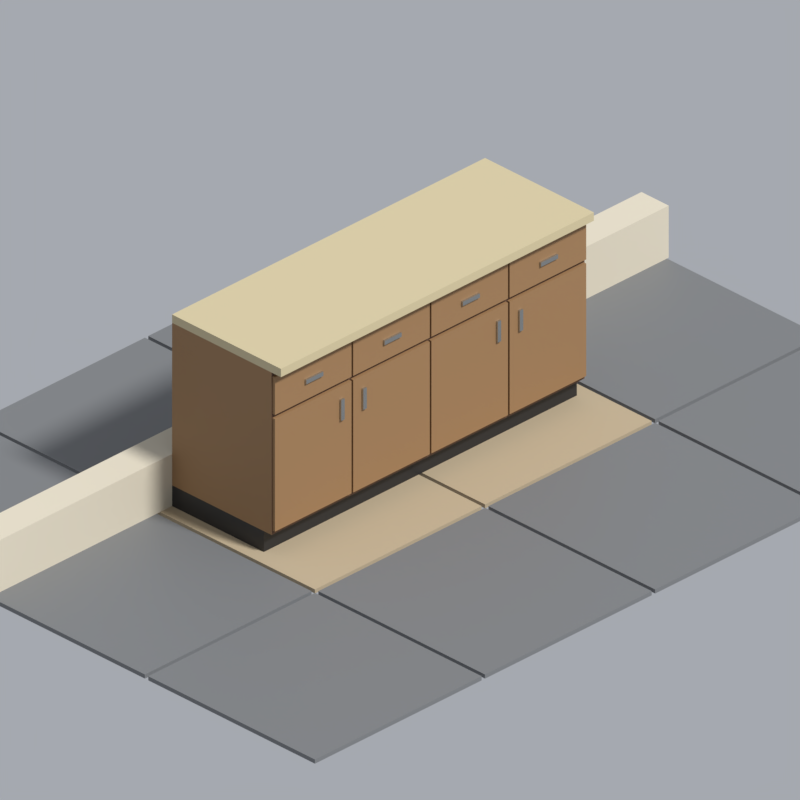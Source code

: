 # Source: counter.blend  (saved by Blender 5.2.45; exported with 4.5.12 LTS)
import bpy
from mathutils import Matrix  # noqa: F401  (used for matrix-valued properties, if any)

bpy.ops.wm.read_factory_settings(use_empty=True)
scene = bpy.context.scene
scene.name = 'Scene'

# ---- collections
col_asset = bpy.data.collections.new('Asset'); scene.collection.children.link(col_asset)
col_review = bpy.data.collections.new('Review'); scene.collection.children.link(col_review)

# ---- materials (node trees are filled in below, after node groups)
mat_pal_plastic_black = bpy.data.materials.new('pal.plastic_black')
mat_pal_plastic_black.diffuse_color = (0.01764, 0.01764, 0.01938, 1.0)
mat_pal_plastic_black.roughness = 0.5
mat_pal_wood_walnut = bpy.data.materials.new('pal.wood_walnut')
mat_pal_wood_walnut.diffuse_color = (0.107, 0.05286, 0.02956, 1.0)
mat_pal_wood_walnut.roughness = 0.7
mat_pal_cabinet_oak = bpy.data.materials.new('pal.cabinet_oak')
mat_pal_cabinet_oak.diffuse_color = (0.3231, 0.1812, 0.08022, 1.0)
mat_pal_cabinet_oak.roughness = 0.65
mat_pal_chrome = bpy.data.materials.new('pal.chrome')
mat_pal_chrome.diffuse_color = (0.521, 0.5395, 0.5395, 1.0)
mat_pal_chrome.roughness = 0.2
mat_pal_chrome.metallic = 0.9
mat_pal_laminate_almond = bpy.data.materials.new('pal.laminate_almond')
mat_pal_laminate_almond.diffuse_color = (0.6105, 0.521, 0.314, 1.0)
mat_pal_laminate_almond.roughness = 0.45
mat_pal_plastic_grey = bpy.data.materials.new('pal.plastic_grey')
mat_pal_plastic_grey.diffuse_color = (0.1812, 0.1878, 0.1946, 1.0)
mat_pal_plastic_grey.roughness = 0.55
mat_pal_fabric_beige = bpy.data.materials.new('pal.fabric_beige')
mat_pal_fabric_beige.diffuse_color = (0.4621, 0.3712, 0.2423, 1.0)
mat_pal_fabric_beige.roughness = 0.95
mat_pal_sheet_cream = bpy.data.materials.new('pal.sheet_cream')
mat_pal_sheet_cream.diffuse_color = (0.6724, 0.6105, 0.4793, 1.0)
mat_pal_sheet_cream.roughness = 0.95

# ---- material node trees
mat_pal_plastic_black.use_nodes = True; mat_pal_plastic_black.node_tree.nodes.clear()
_N = mat_pal_plastic_black.node_tree.nodes; _L = mat_pal_plastic_black.node_tree.links
n0 = _N.new('ShaderNodeBsdfPrincipled'); n0.name = 'Principled BSDF'; n0.location = (-200, 100)
n0.inputs[0].default_value = (0.01764, 0.01764, 0.01938, 1.0)
n0.inputs[10].default_value = 0.005
n1 = _N.new('ShaderNodeOutputMaterial'); n1.name = 'Material Output'; n1.location = (200, 100)
_L.new(n0.outputs[0], n1.inputs[0])
n1.is_active_output = True
mat_pal_wood_walnut.use_nodes = True; mat_pal_wood_walnut.node_tree.nodes.clear()
_N = mat_pal_wood_walnut.node_tree.nodes; _L = mat_pal_wood_walnut.node_tree.links
n0 = _N.new('ShaderNodeBsdfPrincipled'); n0.name = 'Principled BSDF'; n0.location = (-200, 100)
n0.inputs[0].default_value = (0.107, 0.05286, 0.02956, 1.0)
n0.inputs[2].default_value = 0.7
n0.inputs[10].default_value = 0.005
n1 = _N.new('ShaderNodeOutputMaterial'); n1.name = 'Material Output'; n1.location = (200, 100)
_L.new(n0.outputs[0], n1.inputs[0])
n1.is_active_output = True
mat_pal_cabinet_oak.use_nodes = True; mat_pal_cabinet_oak.node_tree.nodes.clear()
_N = mat_pal_cabinet_oak.node_tree.nodes; _L = mat_pal_cabinet_oak.node_tree.links
n0 = _N.new('ShaderNodeBsdfPrincipled'); n0.name = 'Principled BSDF'; n0.location = (-200, 100)
n0.inputs[0].default_value = (0.3231, 0.1812, 0.08022, 1.0)
n0.inputs[2].default_value = 0.65
n0.inputs[10].default_value = 0.005
n1 = _N.new('ShaderNodeOutputMaterial'); n1.name = 'Material Output'; n1.location = (200, 100)
_L.new(n0.outputs[0], n1.inputs[0])
n1.is_active_output = True
mat_pal_chrome.use_nodes = True; mat_pal_chrome.node_tree.nodes.clear()
_N = mat_pal_chrome.node_tree.nodes; _L = mat_pal_chrome.node_tree.links
n0 = _N.new('ShaderNodeBsdfPrincipled'); n0.name = 'Principled BSDF'; n0.location = (-200, 100)
n0.inputs[0].default_value = (0.521, 0.5395, 0.5395, 1.0)
n0.inputs[1].default_value = 0.9
n0.inputs[2].default_value = 0.2
n0.inputs[10].default_value = 0.005
n1 = _N.new('ShaderNodeOutputMaterial'); n1.name = 'Material Output'; n1.location = (200, 100)
_L.new(n0.outputs[0], n1.inputs[0])
n1.is_active_output = True
mat_pal_laminate_almond.use_nodes = True; mat_pal_laminate_almond.node_tree.nodes.clear()
_N = mat_pal_laminate_almond.node_tree.nodes; _L = mat_pal_laminate_almond.node_tree.links
n0 = _N.new('ShaderNodeBsdfPrincipled'); n0.name = 'Principled BSDF'; n0.location = (-200, 100)
n0.inputs[0].default_value = (0.6105, 0.521, 0.314, 1.0)
n0.inputs[2].default_value = 0.45
n0.inputs[10].default_value = 0.005
n1 = _N.new('ShaderNodeOutputMaterial'); n1.name = 'Material Output'; n1.location = (200, 100)
_L.new(n0.outputs[0], n1.inputs[0])
n1.is_active_output = True
mat_pal_plastic_grey.use_nodes = True; mat_pal_plastic_grey.node_tree.nodes.clear()
_N = mat_pal_plastic_grey.node_tree.nodes; _L = mat_pal_plastic_grey.node_tree.links
n0 = _N.new('ShaderNodeBsdfPrincipled'); n0.name = 'Principled BSDF'; n0.location = (-200, 100)
n0.inputs[0].default_value = (0.1812, 0.1878, 0.1946, 1.0)
n0.inputs[2].default_value = 0.55
n0.inputs[10].default_value = 0.005
n1 = _N.new('ShaderNodeOutputMaterial'); n1.name = 'Material Output'; n1.location = (200, 100)
_L.new(n0.outputs[0], n1.inputs[0])
n1.is_active_output = True
mat_pal_fabric_beige.use_nodes = True; mat_pal_fabric_beige.node_tree.nodes.clear()
_N = mat_pal_fabric_beige.node_tree.nodes; _L = mat_pal_fabric_beige.node_tree.links
n0 = _N.new('ShaderNodeBsdfPrincipled'); n0.name = 'Principled BSDF'; n0.location = (-200, 100)
n0.inputs[0].default_value = (0.4621, 0.3712, 0.2423, 1.0)
n0.inputs[2].default_value = 0.95
n0.inputs[10].default_value = 0.005
n1 = _N.new('ShaderNodeOutputMaterial'); n1.name = 'Material Output'; n1.location = (200, 100)
_L.new(n0.outputs[0], n1.inputs[0])
n1.is_active_output = True
mat_pal_sheet_cream.use_nodes = True; mat_pal_sheet_cream.node_tree.nodes.clear()
_N = mat_pal_sheet_cream.node_tree.nodes; _L = mat_pal_sheet_cream.node_tree.links
n0 = _N.new('ShaderNodeBsdfPrincipled'); n0.name = 'Principled BSDF'; n0.location = (-200, 100)
n0.inputs[0].default_value = (0.6724, 0.6105, 0.4793, 1.0)
n0.inputs[2].default_value = 0.95
n0.inputs[10].default_value = 0.005
n1 = _N.new('ShaderNodeOutputMaterial'); n1.name = 'Material Output'; n1.location = (200, 100)
_L.new(n0.outputs[0], n1.inputs[0])
n1.is_active_output = True

# ---- world
world_review_world = bpy.data.worlds.new('review_world'); scene.world = world_review_world
world_review_world.use_nodes = True; world_review_world.node_tree.nodes.clear()
_N = world_review_world.node_tree.nodes; _L = world_review_world.node_tree.links
n0 = _N.new('ShaderNodeBackground'); n0.name = 'Background'; n0.location = (-200, 100)
n0.inputs[0].default_value = (0.42, 0.44, 0.48, 1.0)
n0.inputs[1].default_value = 0.9
n1 = _N.new('ShaderNodeOutputWorld'); n1.name = 'World Output'; n1.location = (200, 100)
_L.new(n0.outputs[0], n1.inputs[0])
n1.is_active_output = True
world_review_world.color = (0.42, 0.44, 0.48)

# ---- cameras
cam_review_camera = bpy.data.cameras.new('review_camera')
cam_review_camera.type = 'ORTHO'
cam_review_camera.clip_end = 60.0
cam_review_camera.ortho_scale = 3.326

# ---- lights
light_review_sun = bpy.data.lights.new('review_sun', 'SUN')
light_review_sun.angle = 0.1396
light_review_sun.energy = 3.2

# ---- meshes
me_counter = bpy.data.meshes.new('counter')
me_counter.from_pydata([(-0.92, -0.12, 0.0), (0.92, -0.12, 0.0), (0.92, 0.42, 0.0), (-0.92, 0.42, 0.0), (-0.92, -0.12, 0.1), (0.92, -0.12, 0.1), (0.92, 0.42, 0.1), (-0.92, 0.42, 0.1), (-0.92, -0.165, 0.1), (0.92, -0.165, 0.1), (0.92, 0.42, 0.1), (-0.92, 0.42, 0.1), (-0.92, -0.165, 0.88), (0.92, -0.165, 0.88), (0.92, 0.42, 0.88), (-0.92, 0.42, 0.88), (-0.915, -0.18, 0.12), (-0.465, -0.18, 0.12), (-0.465, -0.165, 0.12), (-0.915, -0.165, 0.12), (-0.915, -0.18, 0.66), (-0.465, -0.18, 0.66), (-0.465, -0.165, 0.66), (-0.915, -0.165, 0.66), (-0.915, -0.18, 0.68), (-0.465, -0.18, 0.68), (-0.465, -0.165, 0.68), (-0.915, -0.165, 0.68), (-0.915, -0.18, 0.86), (-0.465, -0.18, 0.86), (-0.465, -0.165, 0.86), (-0.915, -0.165, 0.86), (-0.535, -0.19, 0.5), (-0.515, -0.19, 0.5), (-0.515, -0.18, 0.5), (-0.535, -0.18, 0.5), (-0.535, -0.19, 0.6), (-0.515, -0.19, 0.6), (-0.515, -0.18, 0.6), (-0.535, -0.18, 0.6), (-0.74, -0.19, 0.76), (-0.64, -0.19, 0.76), (-0.64, -0.18, 0.76), (-0.74, -0.18, 0.76), (-0.74, -0.19, 0.78), (-0.64, -0.19, 0.78), (-0.64, -0.18, 0.78), (-0.74, -0.18, 0.78), (-0.455, -0.18, 0.12), (-0.005, -0.18, 0.12), (-0.005, -0.165, 0.12), (-0.455, -0.165, 0.12), (-0.455, -0.18, 0.66), (-0.005, -0.18, 0.66), (-0.005, -0.165, 0.66), (-0.455, -0.165, 0.66), (-0.455, -0.18, 0.68), (-0.005, -0.18, 0.68), (-0.005, -0.165, 0.68), (-0.455, -0.165, 0.68), (-0.455, -0.18, 0.86), (-0.005, -0.18, 0.86), (-0.005, -0.165, 0.86), (-0.455, -0.165, 0.86), (-0.405, -0.19, 0.5), (-0.385, -0.19, 0.5), (-0.385, -0.18, 0.5), (-0.405, -0.18, 0.5), (-0.405, -0.19, 0.6), (-0.385, -0.19, 0.6), (-0.385, -0.18, 0.6), (-0.405, -0.18, 0.6), (-0.28, -0.19, 0.76), (-0.18, -0.19, 0.76), (-0.18, -0.18, 0.76), (-0.28, -0.18, 0.76), (-0.28, -0.19, 0.78), (-0.18, -0.19, 0.78), (-0.18, -0.18, 0.78), (-0.28, -0.18, 0.78), (0.005, -0.18, 0.12), (0.455, -0.18, 0.12), (0.455, -0.165, 0.12), (0.005, -0.165, 0.12), (0.005, -0.18, 0.66), (0.455, -0.18, 0.66), (0.455, -0.165, 0.66), (0.005, -0.165, 0.66), (0.005, -0.18, 0.68), (0.455, -0.18, 0.68), (0.455, -0.165, 0.68), (0.005, -0.165, 0.68), (0.005, -0.18, 0.86), (0.455, -0.18, 0.86), (0.455, -0.165, 0.86), (0.005, -0.165, 0.86), (0.385, -0.19, 0.5), (0.405, -0.19, 0.5), (0.405, -0.18, 0.5), (0.385, -0.18, 0.5), (0.385, -0.19, 0.6), (0.405, -0.19, 0.6), (0.405, -0.18, 0.6), (0.385, -0.18, 0.6), (0.18, -0.19, 0.76), (0.28, -0.19, 0.76), (0.28, -0.18, 0.76), (0.18, -0.18, 0.76), (0.18, -0.19, 0.78), (0.28, -0.19, 0.78), (0.28, -0.18, 0.78), (0.18, -0.18, 0.78), (0.465, -0.18, 0.12), (0.915, -0.18, 0.12), (0.915, -0.165, 0.12), (0.465, -0.165, 0.12), (0.465, -0.18, 0.66), (0.915, -0.18, 0.66), (0.915, -0.165, 0.66), (0.465, -0.165, 0.66), (0.465, -0.18, 0.68), (0.915, -0.18, 0.68), (0.915, -0.165, 0.68), (0.465, -0.165, 0.68), (0.465, -0.18, 0.86), (0.915, -0.18, 0.86), (0.915, -0.165, 0.86), (0.465, -0.165, 0.86), (0.515, -0.19, 0.5), (0.535, -0.19, 0.5), (0.535, -0.18, 0.5), (0.515, -0.18, 0.5), (0.515, -0.19, 0.6), (0.535, -0.19, 0.6), (0.535, -0.18, 0.6), (0.515, -0.18, 0.6), (0.64, -0.19, 0.76), (0.74, -0.19, 0.76), (0.74, -0.18, 0.76), (0.64, -0.18, 0.76), (0.64, -0.19, 0.78), (0.74, -0.19, 0.78), (0.74, -0.18, 0.78), (0.64, -0.18, 0.78), (-0.92, -0.22, 0.88), (0.92, -0.22, 0.88), (0.92, 0.42, 0.88), (-0.92, 0.42, 0.88), (-0.92, -0.22, 0.92), (0.92, -0.22, 0.92), (0.92, 0.42, 0.92), (-0.92, 0.42, 0.92)], [], [(0, 3, 2, 1), (4, 5, 6, 7), (0, 1, 5, 4), (2, 3, 7, 6), (3, 0, 4, 7), (1, 2, 6, 5), (8, 11, 10, 9), (12, 13, 14, 15), (8, 9, 13, 12), (10, 11, 15, 14), (11, 8, 12, 15), (9, 10, 14, 13), (16, 19, 18, 17), (20, 21, 22, 23), (16, 17, 21, 20), (18, 19, 23, 22), (19, 16, 20, 23), (17, 18, 22, 21), (24, 27, 26, 25), (28, 29, 30, 31), (24, 25, 29, 28), (26, 27, 31, 30), (27, 24, 28, 31), (25, 26, 30, 29), (32, 35, 34, 33), (36, 37, 38, 39), (32, 33, 37, 36), (34, 35, 39, 38), (35, 32, 36, 39), (33, 34, 38, 37), (40, 43, 42, 41), (44, 45, 46, 47), (40, 41, 45, 44), (42, 43, 47, 46), (43, 40, 44, 47), (41, 42, 46, 45), (48, 51, 50, 49), (52, 53, 54, 55), (48, 49, 53, 52), (50, 51, 55, 54), (51, 48, 52, 55), (49, 50, 54, 53), (56, 59, 58, 57), (60, 61, 62, 63), (56, 57, 61, 60), (58, 59, 63, 62), (59, 56, 60, 63), (57, 58, 62, 61), (64, 67, 66, 65), (68, 69, 70, 71), (64, 65, 69, 68), (66, 67, 71, 70), (67, 64, 68, 71), (65, 66, 70, 69), (72, 75, 74, 73), (76, 77, 78, 79), (72, 73, 77, 76), (74, 75, 79, 78), (75, 72, 76, 79), (73, 74, 78, 77), (80, 83, 82, 81), (84, 85, 86, 87), (80, 81, 85, 84), (82, 83, 87, 86), (83, 80, 84, 87), (81, 82, 86, 85), (88, 91, 90, 89), (92, 93, 94, 95), (88, 89, 93, 92), (90, 91, 95, 94), (91, 88, 92, 95), (89, 90, 94, 93), (96, 99, 98, 97), (100, 101, 102, 103), (96, 97, 101, 100), (98, 99, 103, 102), (99, 96, 100, 103), (97, 98, 102, 101), (104, 107, 106, 105), (108, 109, 110, 111), (104, 105, 109, 108), (106, 107, 111, 110), (107, 104, 108, 111), (105, 106, 110, 109), (112, 115, 114, 113), (116, 117, 118, 119), (112, 113, 117, 116), (114, 115, 119, 118), (115, 112, 116, 119), (113, 114, 118, 117), (120, 123, 122, 121), (124, 125, 126, 127), (120, 121, 125, 124), (122, 123, 127, 126), (123, 120, 124, 127), (121, 122, 126, 125), (128, 131, 130, 129), (132, 133, 134, 135), (128, 129, 133, 132), (130, 131, 135, 134), (131, 128, 132, 135), (129, 130, 134, 133), (136, 139, 138, 137), (140, 141, 142, 143), (136, 137, 141, 140), (138, 139, 143, 142), (139, 136, 140, 143), (137, 138, 142, 141), (144, 147, 146, 145), (148, 149, 150, 151), (144, 145, 149, 148), (146, 147, 151, 150), (147, 144, 148, 151), (145, 146, 150, 149)])
me_counter.polygons.foreach_set('material_index', [0, 0, 0, 0, 0, 0, 1, 1, 1, 1, 2, 2, 2, 2, 2, 2, 2, 2, 2, 2, 2, 2, 2, 2, 3, 3, 3, 3, 3, 3, 3, 3, 3, 3, 3, 3, 2, 2, 2, 2, 2, 2, 2, 2, 2, 2, 2, 2, 3, 3, 3, 3, 3, 3, 3, 3, 3, 3, 3, 3, 2, 2, 2, 2, 2, 2, 2, 2, 2, 2, 2, 2, 3, 3, 3, 3, 3, 3, 3, 3, 3, 3, 3, 3, 2, 2, 2, 2, 2, 2, 2, 2, 2, 2, 2, 2, 3, 3, 3, 3, 3, 3, 3, 3, 3, 3, 3, 3, 4, 4, 4, 4, 4, 4])
_uv = me_counter.uv_layers.new(name='Float2')
_uv.uv.foreach_set('vector', [-0.92, -0.12, -0.92, 0.42, 0.92, 0.42, 0.92, -0.12, -0.92, -0.12, 0.92, -0.12, 0.92, 0.42, -0.92, 0.42, -0.92, 0.0, 0.92, 0.0, 0.92, 0.1, -0.92, 0.1, 0.92, 0.0, -0.92, 0.0, -0.92, 0.1, 0.92, 0.1, 0.42, 0.0, -0.12, 0.0, -0.12, 0.1, 0.42, 0.1, -0.12, 0.0, 0.42, 0.0, 0.42, 0.1, -0.12, 0.1, -0.92, -0.165, -0.92, 0.42, 0.92, 0.42, 0.92, -0.165, -0.92, -0.165, 0.92, -0.165, 0.92, 0.42, -0.92, 0.42, -0.92, 0.1, 0.92, 0.1, 0.92, 0.88, -0.92, 0.88, 0.92, 0.1, -0.92, 0.1, -0.92, 0.88, 0.92, 0.88, 0.42, 0.1, -0.165, 0.1, -0.165, 0.88, 0.42, 0.88, -0.165, 0.1, 0.42, 0.1, 0.42, 0.88, -0.165, 0.88, -0.915, -0.18, -0.915, -0.165, -0.465, -0.165, -0.465, -0.18, -0.915, -0.18, -0.465, -0.18, -0.465, -0.165, -0.915, -0.165, -0.915, 0.12, -0.465, 0.12, -0.465, 0.66, -0.915, 0.66, -0.465, 0.12, -0.915, 0.12, -0.915, 0.66, -0.465, 0.66, -0.165, 0.12, -0.18, 0.12, -0.18, 0.66, -0.165, 0.66, -0.18, 0.12, -0.165, 0.12, -0.165, 0.66, -0.18, 0.66, -0.915, -0.18, -0.915, -0.165, -0.465, -0.165, -0.465, -0.18, -0.915, -0.18, -0.465, -0.18, -0.465, -0.165, -0.915, -0.165, -0.915, 0.68, -0.465, 0.68, -0.465, 0.86, -0.915, 0.86, -0.465, 0.68, -0.915, 0.68, -0.915, 0.86, -0.465, 0.86, -0.165, 0.68, -0.18, 0.68, -0.18, 0.86, -0.165, 0.86, -0.18, 0.68, -0.165, 0.68, -0.165, 0.86, -0.18, 0.86, -0.535, -0.19, -0.535, -0.18, -0.515, -0.18, -0.515, -0.19, -0.535, -0.19, -0.515, -0.19, -0.515, -0.18, -0.535, -0.18, -0.535, 0.5, -0.515, 0.5, -0.515, 0.6, -0.535, 0.6, -0.515, 0.5, -0.535, 0.5, -0.535, 0.6, -0.515, 0.6, -0.18, 0.5, -0.19, 0.5, -0.19, 0.6, -0.18, 0.6, -0.19, 0.5, -0.18, 0.5, -0.18, 0.6, -0.19, 0.6, -0.74, -0.19, -0.74, -0.18, -0.64, -0.18, -0.64, -0.19, -0.74, -0.19, -0.64, -0.19, -0.64, -0.18, -0.74, -0.18, -0.74, 0.76, -0.64, 0.76, -0.64, 0.78, -0.74, 0.78, -0.64, 0.76, -0.74, 0.76, -0.74, 0.78, -0.64, 0.78, -0.18, 0.76, -0.19, 0.76, -0.19, 0.78, -0.18, 0.78, -0.19, 0.76, -0.18, 0.76, -0.18, 0.78, -0.19, 0.78, -0.455, -0.18, -0.455, -0.165, -0.005, -0.165, -0.005, -0.18, -0.455, -0.18, -0.005, -0.18, -0.005, -0.165, -0.455, -0.165, -0.455, 0.12, -0.005, 0.12, -0.005, 0.66, -0.455, 0.66, -0.005, 0.12, -0.455, 0.12, -0.455, 0.66, -0.005, 0.66, -0.165, 0.12, -0.18, 0.12, -0.18, 0.66, -0.165, 0.66, -0.18, 0.12, -0.165, 0.12, -0.165, 0.66, -0.18, 0.66, -0.455, -0.18, -0.455, -0.165, -0.005, -0.165, -0.005, -0.18, -0.455, -0.18, -0.005, -0.18, -0.005, -0.165, -0.455, -0.165, -0.455, 0.68, -0.005, 0.68, -0.005, 0.86, -0.455, 0.86, -0.005, 0.68, -0.455, 0.68, -0.455, 0.86, -0.005, 0.86, -0.165, 0.68, -0.18, 0.68, -0.18, 0.86, -0.165, 0.86, -0.18, 0.68, -0.165, 0.68, -0.165, 0.86, -0.18, 0.86, -0.405, -0.19, -0.405, -0.18, -0.385, -0.18, -0.385, -0.19, -0.405, -0.19, -0.385, -0.19, -0.385, -0.18, -0.405, -0.18, -0.405, 0.5, -0.385, 0.5, -0.385, 0.6, -0.405, 0.6, -0.385, 0.5, -0.405, 0.5, -0.405, 0.6, -0.385, 0.6, -0.18, 0.5, -0.19, 0.5, -0.19, 0.6, -0.18, 0.6, -0.19, 0.5, -0.18, 0.5, -0.18, 0.6, -0.19, 0.6, -0.28, -0.19, -0.28, -0.18, -0.18, -0.18, -0.18, -0.19, -0.28, -0.19, -0.18, -0.19, -0.18, -0.18, -0.28, -0.18, -0.28, 0.76, -0.18, 0.76, -0.18, 0.78, -0.28, 0.78, -0.18, 0.76, -0.28, 0.76, -0.28, 0.78, -0.18, 0.78, -0.18, 0.76, -0.19, 0.76, -0.19, 0.78, -0.18, 0.78, -0.19, 0.76, -0.18, 0.76, -0.18, 0.78, -0.19, 0.78, 0.005, -0.18, 0.005, -0.165, 0.455, -0.165, 0.455, -0.18, 0.005, -0.18, 0.455, -0.18, 0.455, -0.165, 0.005, -0.165, 0.005, 0.12, 0.455, 0.12, 0.455, 0.66, 0.005, 0.66, 0.455, 0.12, 0.005, 0.12, 0.005, 0.66, 0.455, 0.66, -0.165, 0.12, -0.18, 0.12, -0.18, 0.66, -0.165, 0.66, -0.18, 0.12, -0.165, 0.12, -0.165, 0.66, -0.18, 0.66, 0.005, -0.18, 0.005, -0.165, 0.455, -0.165, 0.455, -0.18, 0.005, -0.18, 0.455, -0.18, 0.455, -0.165, 0.005, -0.165, 0.005, 0.68, 0.455, 0.68, 0.455, 0.86, 0.005, 0.86, 0.455, 0.68, 0.005, 0.68, 0.005, 0.86, 0.455, 0.86, -0.165, 0.68, -0.18, 0.68, -0.18, 0.86, -0.165, 0.86, -0.18, 0.68, -0.165, 0.68, -0.165, 0.86, -0.18, 0.86, 0.385, -0.19, 0.385, -0.18, 0.405, -0.18, 0.405, -0.19, 0.385, -0.19, 0.405, -0.19, 0.405, -0.18, 0.385, -0.18, 0.385, 0.5, 0.405, 0.5, 0.405, 0.6, 0.385, 0.6, 0.405, 0.5, 0.385, 0.5, 0.385, 0.6, 0.405, 0.6, -0.18, 0.5, -0.19, 0.5, -0.19, 0.6, -0.18, 0.6, -0.19, 0.5, -0.18, 0.5, -0.18, 0.6, -0.19, 0.6, 0.18, -0.19, 0.18, -0.18, 0.28, -0.18, 0.28, -0.19, 0.18, -0.19, 0.28, -0.19, 0.28, -0.18, 0.18, -0.18, 0.18, 0.76, 0.28, 0.76, 0.28, 0.78, 0.18, 0.78, 0.28, 0.76, 0.18, 0.76, 0.18, 0.78, 0.28, 0.78, -0.18, 0.76, -0.19, 0.76, -0.19, 0.78, -0.18, 0.78, -0.19, 0.76, -0.18, 0.76, -0.18, 0.78, -0.19, 0.78, 0.465, -0.18, 0.465, -0.165, 0.915, -0.165, 0.915, -0.18, 0.465, -0.18, 0.915, -0.18, 0.915, -0.165, 0.465, -0.165, 0.465, 0.12, 0.915, 0.12, 0.915, 0.66, 0.465, 0.66, 0.915, 0.12, 0.465, 0.12, 0.465, 0.66, 0.915, 0.66, -0.165, 0.12, -0.18, 0.12, -0.18, 0.66, -0.165, 0.66, -0.18, 0.12, -0.165, 0.12, -0.165, 0.66, -0.18, 0.66, 0.465, -0.18, 0.465, -0.165, 0.915, -0.165, 0.915, -0.18, 0.465, -0.18, 0.915, -0.18, 0.915, -0.165, 0.465, -0.165, 0.465, 0.68, 0.915, 0.68, 0.915, 0.86, 0.465, 0.86, 0.915, 0.68, 0.465, 0.68, 0.465, 0.86, 0.915, 0.86, -0.165, 0.68, -0.18, 0.68, -0.18, 0.86, -0.165, 0.86, -0.18, 0.68, -0.165, 0.68, -0.165, 0.86, -0.18, 0.86, 0.515, -0.19, 0.515, -0.18, 0.535, -0.18, 0.535, -0.19, 0.515, -0.19, 0.535, -0.19, 0.535, -0.18, 0.515, -0.18, 0.515, 0.5, 0.535, 0.5, 0.535, 0.6, 0.515, 0.6, 0.535, 0.5, 0.515, 0.5, 0.515, 0.6, 0.535, 0.6, -0.18, 0.5, -0.19, 0.5, -0.19, 0.6, -0.18, 0.6, -0.19, 0.5, -0.18, 0.5, -0.18, 0.6, -0.19, 0.6, 0.64, -0.19, 0.64, -0.18, 0.74, -0.18, 0.74, -0.19, 0.64, -0.19, 0.74, -0.19, 0.74, -0.18, 0.64, -0.18, 0.64, 0.76, 0.74, 0.76, 0.74, 0.78, 0.64, 0.78, 0.74, 0.76, 0.64, 0.76, 0.64, 0.78, 0.74, 0.78, -0.18, 0.76, -0.19, 0.76, -0.19, 0.78, -0.18, 0.78, -0.19, 0.76, -0.18, 0.76, -0.18, 0.78, -0.19, 0.78, -0.92, -0.22, -0.92, 0.42, 0.92, 0.42, 0.92, -0.22, -0.92, -0.22, 0.92, -0.22, 0.92, 0.42, -0.92, 0.42, -0.92, 0.88, 0.92, 0.88, 0.92, 0.92, -0.92, 0.92, 0.92, 0.88, -0.92, 0.88, -0.92, 0.92, 0.92, 0.92, 0.42, 0.88, -0.22, 0.88, -0.22, 0.92, 0.42, 0.92, -0.22, 0.88, 0.42, 0.88, 0.42, 0.92, -0.22, 0.92])
me_counter.materials.append(mat_pal_plastic_black)
me_counter.materials.append(mat_pal_wood_walnut)
me_counter.materials.append(mat_pal_cabinet_oak)
me_counter.materials.append(mat_pal_chrome)
me_counter.materials.append(mat_pal_laminate_almond)
me_counter.update()
me_review_floor = bpy.data.meshes.new('review_floor')
me_review_floor.from_pydata([(-1.99, -1.49, -0.02), (-1.01, -1.49, -0.02), (-1.01, -0.51, -0.02), (-1.99, -0.51, -0.02), (-1.99, -1.49, 0.0), (-1.01, -1.49, 0.0), (-1.01, -0.51, 0.0), (-1.99, -0.51, 0.0), (-1.99, -0.49, -0.02), (-1.01, -0.49, -0.02), (-1.01, 0.49, -0.02), (-1.99, 0.49, -0.02), (-1.99, -0.49, 0.0), (-1.01, -0.49, 0.0), (-1.01, 0.49, 0.0), (-1.99, 0.49, 0.0), (-1.99, 0.51, -0.02), (-1.01, 0.51, -0.02), (-1.01, 1.49, -0.02), (-1.99, 1.49, -0.02), (-1.99, 0.51, 0.0), (-1.01, 0.51, 0.0), (-1.01, 1.49, 0.0), (-1.99, 1.49, 0.0), (-0.99, -1.49, -0.02), (-0.01, -1.49, -0.02), (-0.01, -0.51, -0.02), (-0.99, -0.51, -0.02), (-0.99, -1.49, 0.0), (-0.01, -1.49, 0.0), (-0.01, -0.51, 0.0), (-0.99, -0.51, 0.0), (-0.99, -0.49, -0.02), (-0.01, -0.49, -0.02), (-0.01, 0.49, -0.02), (-0.99, 0.49, -0.02), (-0.99, -0.49, 0.0), (-0.01, -0.49, 0.0), (-0.01, 0.49, 0.0), (-0.99, 0.49, 0.0), (-0.99, 0.51, -0.02), (-0.01, 0.51, -0.02), (-0.01, 1.49, -0.02), (-0.99, 1.49, -0.02), (-0.99, 0.51, 0.0), (-0.01, 0.51, 0.0), (-0.01, 1.49, 0.0), (-0.99, 1.49, 0.0), (0.01, -1.49, -0.02), (0.99, -1.49, -0.02), (0.99, -0.51, -0.02), (0.01, -0.51, -0.02), (0.01, -1.49, 0.0), (0.99, -1.49, 0.0), (0.99, -0.51, 0.0), (0.01, -0.51, 0.0), (0.01, -0.49, -0.02), (0.99, -0.49, -0.02), (0.99, 0.49, -0.02), (0.01, 0.49, -0.02), (0.01, -0.49, 0.0), (0.99, -0.49, 0.0), (0.99, 0.49, 0.0), (0.01, 0.49, 0.0), (0.01, 0.51, -0.02), (0.99, 0.51, -0.02), (0.99, 1.49, -0.02), (0.01, 1.49, -0.02), (0.01, 0.51, 0.0), (0.99, 0.51, 0.0), (0.99, 1.49, 0.0), (0.01, 1.49, 0.0), (1.01, -1.49, -0.02), (1.99, -1.49, -0.02), (1.99, -0.51, -0.02), (1.01, -0.51, -0.02), (1.01, -1.49, 0.0), (1.99, -1.49, 0.0), (1.99, -0.51, 0.0), (1.01, -0.51, 0.0), (1.01, -0.49, -0.02), (1.99, -0.49, -0.02), (1.99, 0.49, -0.02), (1.01, 0.49, -0.02), (1.01, -0.49, 0.0), (1.99, -0.49, 0.0), (1.99, 0.49, 0.0), (1.01, 0.49, 0.0), (1.01, 0.51, -0.02), (1.99, 0.51, -0.02), (1.99, 1.49, -0.02), (1.01, 1.49, -0.02), (1.01, 0.51, 0.0), (1.99, 0.51, 0.0), (1.99, 1.49, 0.0), (1.01, 1.49, 0.0), (-2.0, 0.42, 0.0), (2.0, 0.42, 0.0), (2.0, 0.58, 0.0), (-2.0, 0.58, 0.0), (-2.0, 0.42, 0.25), (2.0, 0.42, 0.25), (2.0, 0.58, 0.25), (-2.0, 0.58, 0.25)], [], [(0, 3, 2, 1), (4, 5, 6, 7), (0, 1, 5, 4), (2, 3, 7, 6), (3, 0, 4, 7), (1, 2, 6, 5), (8, 11, 10, 9), (12, 13, 14, 15), (8, 9, 13, 12), (10, 11, 15, 14), (11, 8, 12, 15), (9, 10, 14, 13), (16, 19, 18, 17), (20, 21, 22, 23), (16, 17, 21, 20), (18, 19, 23, 22), (19, 16, 20, 23), (17, 18, 22, 21), (24, 27, 26, 25), (28, 29, 30, 31), (24, 25, 29, 28), (26, 27, 31, 30), (27, 24, 28, 31), (25, 26, 30, 29), (32, 35, 34, 33), (36, 37, 38, 39), (32, 33, 37, 36), (34, 35, 39, 38), (35, 32, 36, 39), (33, 34, 38, 37), (40, 43, 42, 41), (44, 45, 46, 47), (40, 41, 45, 44), (42, 43, 47, 46), (43, 40, 44, 47), (41, 42, 46, 45), (48, 51, 50, 49), (52, 53, 54, 55), (48, 49, 53, 52), (50, 51, 55, 54), (51, 48, 52, 55), (49, 50, 54, 53), (56, 59, 58, 57), (60, 61, 62, 63), (56, 57, 61, 60), (58, 59, 63, 62), (59, 56, 60, 63), (57, 58, 62, 61), (64, 67, 66, 65), (68, 69, 70, 71), (64, 65, 69, 68), (66, 67, 71, 70), (67, 64, 68, 71), (65, 66, 70, 69), (72, 75, 74, 73), (76, 77, 78, 79), (72, 73, 77, 76), (74, 75, 79, 78), (75, 72, 76, 79), (73, 74, 78, 77), (80, 83, 82, 81), (84, 85, 86, 87), (80, 81, 85, 84), (82, 83, 87, 86), (83, 80, 84, 87), (81, 82, 86, 85), (88, 91, 90, 89), (92, 93, 94, 95), (88, 89, 93, 92), (90, 91, 95, 94), (91, 88, 92, 95), (89, 90, 94, 93), (96, 99, 98, 97), (100, 101, 102, 103), (96, 97, 101, 100), (98, 99, 103, 102), (99, 96, 100, 103), (97, 98, 102, 101)])
me_review_floor.polygons.foreach_set('material_index', [0, 0, 0, 0, 0, 0, 0, 0, 0, 0, 0, 0, 0, 0, 0, 0, 0, 0, 0, 0, 0, 0, 0, 0, 1, 1, 1, 1, 1, 1, 0, 0, 0, 0, 0, 0, 0, 0, 0, 0, 0, 0, 1, 1, 1, 1, 1, 1, 0, 0, 0, 0, 0, 0, 0, 0, 0, 0, 0, 0, 0, 0, 0, 0, 0, 0, 0, 0, 0, 0, 0, 0, 2, 2, 2, 2, 2, 2])
_uv = me_review_floor.uv_layers.new(name='Float2')
_uv.uv.foreach_set('vector', [-1.99, -1.49, -1.99, -0.51, -1.01, -0.51, -1.01, -1.49, -1.99, -1.49, -1.01, -1.49, -1.01, -0.51, -1.99, -0.51, -1.99, -0.02, -1.01, -0.02, -1.01, 0.0, -1.99, 0.0, -1.01, -0.02, -1.99, -0.02, -1.99, 0.0, -1.01, 0.0, -0.51, -0.02, -1.49, -0.02, -1.49, 0.0, -0.51, 0.0, -1.49, -0.02, -0.51, -0.02, -0.51, 0.0, -1.49, 0.0, -1.99, -0.49, -1.99, 0.49, -1.01, 0.49, -1.01, -0.49, -1.99, -0.49, -1.01, -0.49, -1.01, 0.49, -1.99, 0.49, -1.99, -0.02, -1.01, -0.02, -1.01, 0.0, -1.99, 0.0, -1.01, -0.02, -1.99, -0.02, -1.99, 0.0, -1.01, 0.0, 0.49, -0.02, -0.49, -0.02, -0.49, 0.0, 0.49, 0.0, -0.49, -0.02, 0.49, -0.02, 0.49, 0.0, -0.49, 0.0, -1.99, 0.51, -1.99, 1.49, -1.01, 1.49, -1.01, 0.51, -1.99, 0.51, -1.01, 0.51, -1.01, 1.49, -1.99, 1.49, -1.99, -0.02, -1.01, -0.02, -1.01, 0.0, -1.99, 0.0, -1.01, -0.02, -1.99, -0.02, -1.99, 0.0, -1.01, 0.0, 1.49, -0.02, 0.51, -0.02, 0.51, 0.0, 1.49, 0.0, 0.51, -0.02, 1.49, -0.02, 1.49, 0.0, 0.51, 0.0, -0.99, -1.49, -0.99, -0.51, -0.01, -0.51, -0.01, -1.49, -0.99, -1.49, -0.01, -1.49, -0.01, -0.51, -0.99, -0.51, -0.99, -0.02, -0.01, -0.02, -0.01, 0.0, -0.99, 0.0, -0.01, -0.02, -0.99, -0.02, -0.99, 0.0, -0.01, 0.0, -0.51, -0.02, -1.49, -0.02, -1.49, 0.0, -0.51, 0.0, -1.49, -0.02, -0.51, -0.02, -0.51, 0.0, -1.49, 0.0, -0.99, -0.49, -0.99, 0.49, -0.01, 0.49, -0.01, -0.49, -0.99, -0.49, -0.01, -0.49, -0.01, 0.49, -0.99, 0.49, -0.99, -0.02, -0.01, -0.02, -0.01, 0.0, -0.99, 0.0, -0.01, -0.02, -0.99, -0.02, -0.99, 0.0, -0.01, 0.0, 0.49, -0.02, -0.49, -0.02, -0.49, 0.0, 0.49, 0.0, -0.49, -0.02, 0.49, -0.02, 0.49, 0.0, -0.49, 0.0, -0.99, 0.51, -0.99, 1.49, -0.01, 1.49, -0.01, 0.51, -0.99, 0.51, -0.01, 0.51, -0.01, 1.49, -0.99, 1.49, -0.99, -0.02, -0.01, -0.02, -0.01, 0.0, -0.99, 0.0, -0.01, -0.02, -0.99, -0.02, -0.99, 0.0, -0.01, 0.0, 1.49, -0.02, 0.51, -0.02, 0.51, 0.0, 1.49, 0.0, 0.51, -0.02, 1.49, -0.02, 1.49, 0.0, 0.51, 0.0, 0.01, -1.49, 0.01, -0.51, 0.99, -0.51, 0.99, -1.49, 0.01, -1.49, 0.99, -1.49, 0.99, -0.51, 0.01, -0.51, 0.01, -0.02, 0.99, -0.02, 0.99, 0.0, 0.01, 0.0, 0.99, -0.02, 0.01, -0.02, 0.01, 0.0, 0.99, 0.0, -0.51, -0.02, -1.49, -0.02, -1.49, 0.0, -0.51, 0.0, -1.49, -0.02, -0.51, -0.02, -0.51, 0.0, -1.49, 0.0, 0.01, -0.49, 0.01, 0.49, 0.99, 0.49, 0.99, -0.49, 0.01, -0.49, 0.99, -0.49, 0.99, 0.49, 0.01, 0.49, 0.01, -0.02, 0.99, -0.02, 0.99, 0.0, 0.01, 0.0, 0.99, -0.02, 0.01, -0.02, 0.01, 0.0, 0.99, 0.0, 0.49, -0.02, -0.49, -0.02, -0.49, 0.0, 0.49, 0.0, -0.49, -0.02, 0.49, -0.02, 0.49, 0.0, -0.49, 0.0, 0.01, 0.51, 0.01, 1.49, 0.99, 1.49, 0.99, 0.51, 0.01, 0.51, 0.99, 0.51, 0.99, 1.49, 0.01, 1.49, 0.01, -0.02, 0.99, -0.02, 0.99, 0.0, 0.01, 0.0, 0.99, -0.02, 0.01, -0.02, 0.01, 0.0, 0.99, 0.0, 1.49, -0.02, 0.51, -0.02, 0.51, 0.0, 1.49, 0.0, 0.51, -0.02, 1.49, -0.02, 1.49, 0.0, 0.51, 0.0, 1.01, -1.49, 1.01, -0.51, 1.99, -0.51, 1.99, -1.49, 1.01, -1.49, 1.99, -1.49, 1.99, -0.51, 1.01, -0.51, 1.01, -0.02, 1.99, -0.02, 1.99, 0.0, 1.01, 0.0, 1.99, -0.02, 1.01, -0.02, 1.01, 0.0, 1.99, 0.0, -0.51, -0.02, -1.49, -0.02, -1.49, 0.0, -0.51, 0.0, -1.49, -0.02, -0.51, -0.02, -0.51, 0.0, -1.49, 0.0, 1.01, -0.49, 1.01, 0.49, 1.99, 0.49, 1.99, -0.49, 1.01, -0.49, 1.99, -0.49, 1.99, 0.49, 1.01, 0.49, 1.01, -0.02, 1.99, -0.02, 1.99, 0.0, 1.01, 0.0, 1.99, -0.02, 1.01, -0.02, 1.01, 0.0, 1.99, 0.0, 0.49, -0.02, -0.49, -0.02, -0.49, 0.0, 0.49, 0.0, -0.49, -0.02, 0.49, -0.02, 0.49, 0.0, -0.49, 0.0, 1.01, 0.51, 1.01, 1.49, 1.99, 1.49, 1.99, 0.51, 1.01, 0.51, 1.99, 0.51, 1.99, 1.49, 1.01, 1.49, 1.01, -0.02, 1.99, -0.02, 1.99, 0.0, 1.01, 0.0, 1.99, -0.02, 1.01, -0.02, 1.01, 0.0, 1.99, 0.0, 1.49, -0.02, 0.51, -0.02, 0.51, 0.0, 1.49, 0.0, 0.51, -0.02, 1.49, -0.02, 1.49, 0.0, 0.51, 0.0, -2.0, 0.42, -2.0, 0.58, 2.0, 0.58, 2.0, 0.42, -2.0, 0.42, 2.0, 0.42, 2.0, 0.58, -2.0, 0.58, -2.0, 0.0, 2.0, 0.0, 2.0, 0.25, -2.0, 0.25, 2.0, 0.0, -2.0, 0.0, -2.0, 0.25, 2.0, 0.25, 0.58, 0.0, 0.42, 0.0, 0.42, 0.25, 0.58, 0.25, 0.42, 0.0, 0.58, 0.0, 0.58, 0.25, 0.42, 0.25])
me_review_floor.materials.append(mat_pal_plastic_grey)
me_review_floor.materials.append(mat_pal_fabric_beige)
me_review_floor.materials.append(mat_pal_sheet_cream)
me_review_floor.update()

# ---- objects
ob_counter = bpy.data.objects.new('counter', me_counter)
ob_review_floor = bpy.data.objects.new('review_floor', me_review_floor)
ob_review_sun = bpy.data.objects.new('review_sun', light_review_sun)
ob_review_camera = bpy.data.objects.new('review_camera', cam_review_camera)

# ---- transforms, parenting, visibility, modifiers, constraints
ob_counter.location = (0.0, 0.0, 0.0)
ob_review_floor.location = (0.0, 0.0, 0.0)
ob_review_sun.location = (0.0, 0.0, 0.0)
ob_review_sun.rotation_euler = (0.6981, 2.911e-10, 0.1745)
ob_review_camera.location = (-12.15, -12.15, 10.23)
ob_review_camera.rotation_euler = (1.047, 9.073e-08, -0.7854)

# ---- collection membership
col_asset.objects.link(ob_counter)
col_review.objects.link(ob_review_floor)
col_review.objects.link(ob_review_sun)
col_review.objects.link(ob_review_camera)

# ---- scene / render settings (as saved in the file)
scene.camera = ob_review_camera
scene.frame_start = 1; scene.frame_end = 250; scene.frame_set(1)
scene.render.engine = 'BLENDER_EEVEE_NEXT'
scene.render.image_settings.color_mode = 'RGB'
scene.render.image_settings.compression = 100
scene.render.resolution_x = 400
scene.render.resolution_y = 400
scene.render.dither_intensity = 0.0
scene.render.bake_bias = 0.0
scene.render.bake_samples = 0
scene.render.compositor_device = 'GPU'
scene.eevee.taa_render_samples = 16
scene.eevee.use_volume_custom_range = False
scene.eevee.fast_gi_thickness_near = 0.1
scene.eevee.fast_gi_thickness_far = 0.0
scene.eevee.ray_tracing_options.screen_trace_thickness = 0.1
scene.view_settings.view_transform = 'Standard'
bpy.context.view_layer.update()
